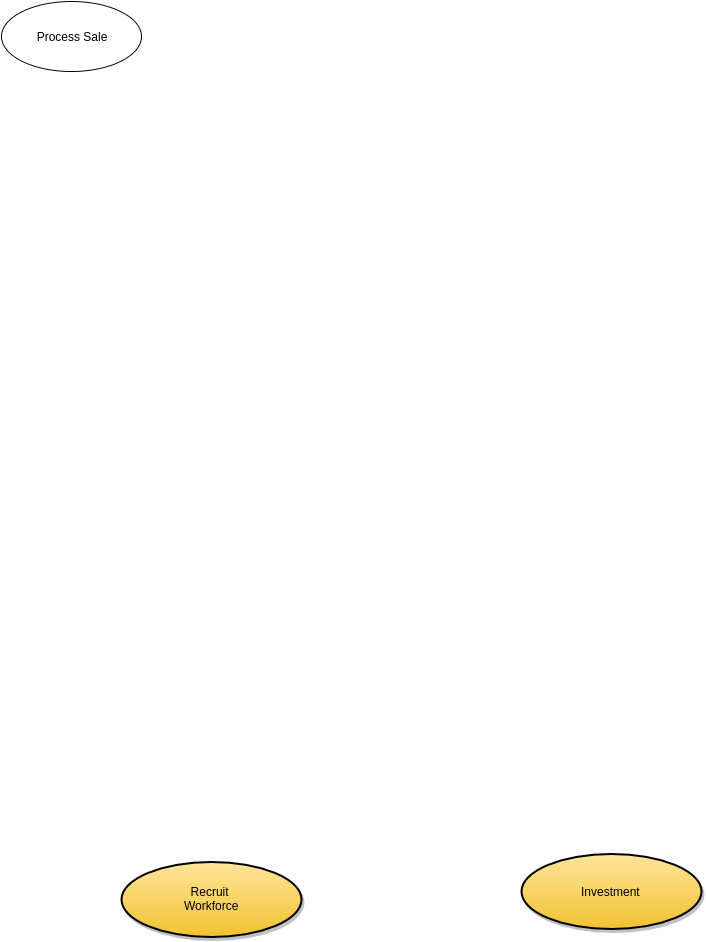

The diagram above was exported from draw.io. Its source (the exported page's mxGraphModel, read from the mxfile embedded in the PNG):
<mxGraphModel dx="1434" dy="1176" grid="1" gridSize="10" guides="1" tooltips="1" connect="1" arrows="1" fold="1" page="0" pageScale="1.5" pageWidth="826" pageHeight="1169" background="#ffffff" math="0" shadow="0">
  <root>
    <mxCell id="0" style=";html=1;" />
    <mxCell id="1" style=";html=1;" parent="0" />
    <mxCell id="127" value="Recruit &#10;Workforce" style="shape=mxgraph.flowchart.on-page_reference;fillColor=#FFE599;strokeColor=black;strokeWidth=2;shadow=1;gradientColor=#F1C232;html=1;" parent="1" vertex="1">
      <mxGeometry x="390" y="680" width="180" height="75" as="geometry" />
    </mxCell>
    <mxCell id="135" value="Investment" style="shape=mxgraph.flowchart.on-page_reference;fillColor=#FFE599;strokeColor=black;strokeWidth=2;shadow=1;gradientColor=#F1C232;html=1;" parent="1" vertex="1">
      <mxGeometry x="790" y="672.5" width="180" height="75" as="geometry" />
    </mxCell>
    <mxCell id="ab1164d1f7f449e-136" value="Process Sale" style="ellipse;whiteSpace=wrap;html=1;" vertex="1" parent="1">
      <mxGeometry x="270" y="-180" width="140" height="70" as="geometry" />
    </mxCell>
  </root>
</mxGraphModel>